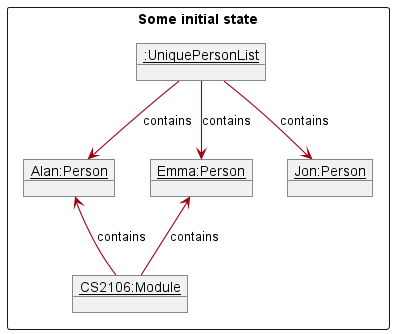

The diagram above was rendered by PlantUML. Its source (embedded in the PNG):
@startuml
'https://plantuml.com/object-diagram

!include style.puml
skinparam arrowThickness 1.1
skinparam arrowColor MODEL_COLOR
skinparam classBackgroundColor MODEL_COLOR

Package "Some initial state" <<Rectangle>>{
object "<u>:UniquePersonList</u>" as persons {
}

object "<u>Alan:Person</u>" as alan {
}

object "<u>Emma:Person</u>" as emma {
}

object "<u>Jon:Person</u>" as jon {
}


persons --> alan : contains
persons --> emma : contains
persons --> jon : contains

object "<u>CS2106:Module</u>" as cs2106 {
}

cs2106 -up-> emma : contains
cs2106 -up-> alan : contains

@enduml